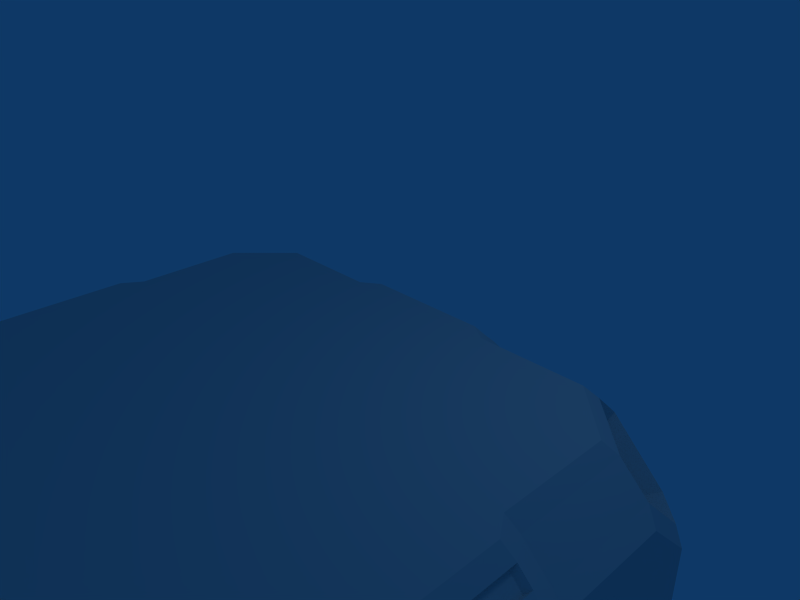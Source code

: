 # Source: biocrate.blend  (saved by Blender 2.49.0; exported with 4.5.12 LTS)
import bpy
from mathutils import Matrix  # noqa: F401  (used for matrix-valued properties, if any)

bpy.ops.wm.read_factory_settings(use_empty=True)
scene = bpy.context.scene
scene.name = 'Scene'

# ---- collections
col_collection_1 = bpy.data.collections.new('Collection 1'); scene.collection.children.link(col_collection_1)

# ---- world
world_world = bpy.data.worlds.new('World'); scene.world = world_world
world_world.color = (0.05656, 0.2208, 0.4)
world_world.use_sun_shadow = False
world_world.sun_shadow_jitter_overblur = 0.0
world_world.cycles.sampling_method = 'MANUAL'
world_world.cycles.sample_map_resolution = 256

# ---- cameras
cam_camera = bpy.data.cameras.new('Camera')
cam_camera.passepartout_alpha = 0.2
cam_camera.clip_end = 100.0
cam_camera.lens = 35.0
cam_camera.ortho_scale = 7.314
cam_camera.show_passepartout = False
cam_camera.show_safe_areas = True
cam_camera.dof.focus_distance = 0.0
cam_camera.dof.aperture_fstop = 128.0

# ---- lights
light_spot = bpy.data.lights.new('Spot', 'POINT')
light_spot.transmission_factor = 0.0
light_spot.cutoff_distance = 30.0
light_spot.energy = 100.0
light_spot.shadow_buffer_clip_start = 1.001
light_spot.shadow_soft_size = 1.0
light_spot.shadow_maximum_resolution = 0.006
light_spot.use_absolute_resolution = True
light_spot.cycles.use_multiple_importance_sampling = False

# ---- meshes
me_plane = bpy.data.meshes.new('Plane')
me_plane.from_pydata([(0.9606, 0.9738, 0.0), (1.261, 0.7738, 0.0), (2.961, 0.7738, 0.0), (3.761, -0.02625, 0.0), (3.761, -1.726, 0.0), (3.971, -2.034, 0.0), (3.971, -4.01, 0.0), (3.761, -4.326, 0.0), (3.761, -6.026, 0.0), (2.961, -6.819, 0.0), (1.261, -6.819, 0.0), (0.9606, -7.019, 0.0), (-1.039, -7.019, 0.0), (-1.339, -6.819, 0.0), (-3.039, -6.819, 0.0), (-3.839, -6.026, 0.0), (-3.839, -4.326, 0.0), (-4.049, -4.01, 0.0), (-4.049, -2.034, 0.0), (-3.839, -1.726, 0.0), (-3.839, -0.02625, 0.0), (-3.039, 0.7738, 0.0), (-1.339, 0.7738, 0.0), (-1.039, 0.9738, 0.0), (-1.087, -7.209, -0.2018), (1.008, -7.209, -0.2018), (1.322, -7.0, -0.2018), (3.104, -7.0, -0.2018), (3.941, -6.169, -0.2018), (4.366, 0.1162, -8.579), (4.366, -7.0, -1.456), (4.366, -6.169, -0.618), (4.568, 0.9738, -3.598), (4.568, 0.7738, -3.299), (4.568, 0.7738, -1.599), (4.568, -0.02625, -0.7986), (4.568, -2.034, -0.5885), (4.568, -4.01, -0.5885), (4.568, -6.026, -0.7986), (4.568, -6.819, -1.598), (4.568, -6.819, -3.299), (4.568, -7.019, -3.598), (4.568, -7.019, -5.598), (4.568, -6.819, -5.898), (4.568, -6.819, -7.599), (4.568, -6.026, -8.398), (4.568, -4.01, -8.608), (4.568, -2.034, -8.608), (4.568, -0.02625, -8.398), (4.568, 0.7738, -7.598), (4.568, 0.7738, -5.898), (4.568, 0.9738, -5.598), (-4.643, 0.9738, -5.598), (-4.643, 0.7738, -5.898), (-4.643, 0.7738, -7.598), (-4.643, -0.02625, -8.398), (-4.643, -2.034, -8.608), (-4.643, -4.01, -8.608), (-4.643, -6.026, -8.398), (-4.643, -6.819, -7.599), (-4.643, -6.819, -5.898), (-4.643, -7.019, -5.598), (-4.643, -7.019, -3.598), (-4.643, -6.819, -3.299), (-4.643, -6.819, -1.598), (-4.643, -6.026, -0.7986), (-4.643, -4.01, -0.5885), (-4.643, -2.034, -0.5885), (-4.643, -0.02625, -0.7986), (-4.643, 0.7738, -1.599), (-4.643, 0.7738, -3.299), (-4.643, 0.9738, -3.598), (-4.441, 0.1162, -8.579), (3.941, 0.1162, -8.995), (3.941, -6.169, -8.995), (3.104, -7.0, -8.995), (-4.02, -6.169, -8.995), (-1.039, 0.9738, -9.197), (-1.339, 0.7738, -9.197), (-3.039, 0.7738, -9.197), (-3.839, -0.02625, -9.197), (-3.839, -1.726, -9.197), (-4.049, -2.034, -9.197), (-4.049, -4.01, -9.197), (-3.839, -4.326, -9.197), (-3.839, -6.026, -9.197), (-3.039, -6.819, -9.197), (-1.339, -6.819, -9.197), (-1.039, -7.019, -9.197), (0.9606, -7.019, -9.197), (1.261, -6.819, -9.197), (2.961, -6.819, -9.197), (3.761, -6.026, -9.197), (3.761, -4.326, -9.197), (3.971, -4.01, -9.197), (3.971, -2.034, -9.197), (3.761, -1.726, -9.197), (3.761, -0.02625, -9.197), (2.961, 0.7738, -9.197), (1.261, 0.7738, -9.197), (0.9606, 0.9738, -9.197), (-4.015, -7.427, -7.741), (3.938, -7.427, -1.456), (3.108, -7.427, -0.618), (1.327, -7.427, -0.618), (0.9958, -7.427, -0.3979), (-1.074, -7.427, -0.3979), (-4.035, -7.629, -3.598), (-3.835, -7.629, -3.299), (-3.835, -7.629, -1.599), (-3.035, -7.629, -0.7986), (-1.335, -7.629, -0.7986), (-1.027, -7.629, -0.5885), (0.9489, -7.629, -0.5885), (1.265, -7.629, -0.7986), (2.965, -7.629, -0.7986), (3.758, -7.629, -1.598), (3.758, -7.629, -3.299), (3.958, -7.629, -3.598), (3.958, -7.629, -5.598), (3.758, -7.629, -5.898), (3.758, -7.629, -7.599), (2.965, -7.629, -8.398), (1.265, -7.629, -8.398), (0.9489, -7.629, -8.608), (-1.027, -7.629, -8.608), (-1.335, -7.629, -8.398), (-3.035, -7.629, -8.398), (-3.835, -7.629, -7.598), (-3.835, -7.629, -5.898), (-4.035, -7.629, -5.598), (-4.035, 1.582, -5.598), (-3.835, 1.582, -5.898), (-3.835, 1.582, -7.598), (-3.035, 1.582, -8.398), (-1.027, 1.582, -8.608), (0.9489, 1.582, -8.608), (2.965, 1.582, -8.398), (3.758, 1.582, -7.599), (3.758, 1.582, -5.898), (3.958, 1.582, -5.598), (3.958, 1.582, -3.598), (3.758, 1.582, -3.299), (3.758, 1.582, -1.598), (2.965, 1.582, -0.7986), (0.9489, 1.582, -0.5885), (-1.027, 1.582, -0.5885), (-3.035, 1.582, -0.7986), (-3.835, 1.582, -1.599), (-3.835, 1.582, -3.299), (-4.035, 1.582, -3.598), (3.07, -7.225, -0.7664), (3.792, -7.225, -1.495), (4.164, -6.131, -0.7664), (4.164, -6.853, -1.495), (3.795, -6.131, -0.4046), (3.067, -6.853, -0.4046), (-3.141, -6.853, -0.4046), (-3.87, -6.131, -0.4046), (-4.239, -6.853, -1.495), (-4.239, -6.131, -0.7664), (-3.867, -7.225, -1.495), (-3.145, -7.225, -0.7664), (-1.399, -7.427, -0.618), (-3.18, -7.427, -0.618), (-4.014, -7.427, -1.456), (-4.441, -6.169, -0.618), (-4.441, -7.0, -1.456), (-4.018, -6.169, -0.2018), (-3.18, -7.0, -0.2018), (-1.399, -7.0, -0.2018), (-3.181, 0.9511, -0.2018), (-4.019, 0.1168, -0.2018), (-4.441, 0.9511, -1.456), (-4.441, 0.1168, -0.618), (-4.015, 1.378, -1.456), (-3.179, 1.378, -0.618), (-3.145, 1.174, -0.7664), (-3.867, 1.174, -1.495), (-4.239, 0.07968, -0.7664), (-4.239, 0.8017, -1.495), (-3.87, 0.07968, -0.4046), (-3.141, 0.8017, -0.4046), (3.067, 0.8017, -0.4046), (3.795, 0.07968, -0.4046), (4.164, 0.8017, -1.495), (4.164, 0.07968, -0.7664), (3.792, 1.174, -1.495), (3.07, 1.174, -0.7664), (3.108, 1.378, -0.618), (3.938, 1.378, -1.456), (4.366, 0.1168, -0.618), (4.366, 0.9511, -1.456), (3.941, 0.1168, -0.2018), (3.103, 0.9511, -0.2018), (3.103, 0.9527, -8.995), (4.366, 0.9527, -7.741), (3.938, 1.379, -7.741), (3.108, 1.379, -8.579), (3.07, 1.174, -8.43), (3.792, 1.174, -7.702), (4.164, 0.07968, -8.43), (4.164, 0.8017, -7.702), (3.795, 0.07968, -8.792), (3.067, 0.8017, -8.792), (-3.141, 0.8017, -8.792), (-3.87, 0.07968, -8.792), (-4.239, 0.8017, -7.702), (-4.239, 0.07968, -8.43), (-3.867, 1.174, -7.702), (-3.145, 1.174, -8.43), (-3.178, 1.379, -8.579), (-4.015, 1.379, -7.741), (-4.441, 0.9527, -7.741), (-4.019, 0.1165, -8.995), (-3.181, 0.9527, -8.995), (-3.181, -7.0, -8.995), (-4.018, -6.169, -8.995), (-4.441, -7.0, -7.741), (-4.441, -6.169, -8.579), (-3.179, -7.427, -8.579), (-3.145, -7.225, -8.43), (-3.867, -7.225, -7.702), (-4.239, -6.131, -8.43), (-4.239, -6.853, -7.702), (-3.87, -6.131, -8.792), (-3.141, -6.853, -8.792), (3.067, -6.853, -8.792), (3.795, -6.131, -8.792), (4.164, -6.853, -7.702), (4.164, -6.131, -8.43), (3.792, -7.225, -7.702), (3.07, -7.225, -8.43), (3.108, -7.427, -8.579), (3.938, -7.427, -7.741), (4.366, -6.169, -8.579), (4.366, -7.0, -7.741), (-0.9965, -7.371, -0.4444), (0.9181, -7.371, -0.4444), (0.9295, -7.169, -0.2629), (-1.008, -7.169, -0.2629), (4.111, -3.997, -0.2629), (4.111, -2.06, -0.2629), (4.313, -2.071, -0.4444), (4.313, -3.986, -0.4444), (3.941, -4.388, -0.2018), (4.368, -4.388, -0.618), (4.368, -4.06, -0.3979), (4.368, -1.99, -0.3979), (4.368, -1.663, -0.618), (3.941, -1.665, -0.2018), (4.156, -1.984, -0.2018), (4.156, -4.066, -0.2018), (-1.008, 1.125, -0.2629), (0.9295, 1.125, -0.2629), (0.9181, 1.327, -0.4444), (-0.9965, 1.327, -0.4444), (-1.399, 0.9536, -0.2018), (-1.399, 1.381, -0.618), (-1.074, 1.382, -0.3979), (0.9958, 1.382, -0.3979), (1.327, 1.381, -0.618), (1.322, 0.9536, -0.2018), (1.008, 1.165, -0.2018), (-1.087, 1.165, -0.2018), (-4.238, -4.062, -0.2018), (-4.238, -1.985, -0.2018), (-4.02, -1.665, -0.2018), (-4.445, -1.663, -0.618), (-4.445, -1.988, -0.3979), (-4.445, -4.058, -0.3979), (-4.445, -4.388, -0.618), (-4.02, -4.388, -0.2018), (-4.393, -3.986, -0.4444), (-4.393, -2.071, -0.4444), (-4.191, -2.06, -0.2629), (-4.191, -3.997, -0.2629), (-1.008, -7.169, -8.936), (0.9295, -7.169, -8.936), (0.9181, -7.371, -8.754), (-0.9965, -7.371, -8.754), (-1.399, -7.0, -8.996), (-1.399, -7.427, -8.58), (-1.074, -7.427, -8.8), (0.9958, -7.427, -8.8), (1.327, -7.427, -8.58), (1.322, -7.0, -8.996), (1.008, -7.209, -8.996), (-1.087, -7.209, -8.996), (-1.087, 1.164, -8.996), (1.008, 1.164, -8.996), (1.322, 0.9536, -8.996), (1.327, 1.381, -8.579), (0.9958, 1.381, -8.799), (-1.074, 1.381, -8.799), (-1.398, 1.381, -8.579), (-1.4, 0.9536, -8.996), (-0.9965, 1.326, -8.754), (0.9181, 1.326, -8.754), (0.9295, 1.124, -8.936), (-1.008, 1.124, -8.936), (-4.182, -4.004, -8.936), (-4.182, -2.066, -8.936), (-4.384, -2.078, -8.754), (-4.384, -3.992, -8.754), (-4.015, -4.392, -8.995), (-4.44, -4.391, -8.579), (-4.44, -4.063, -8.799), (-4.44, -1.993, -8.799), (-4.44, -1.667, -8.579), (-4.015, -1.669, -8.995), (-4.231, -1.987, -8.995), (-4.231, -4.07, -8.995), (4.164, -4.063, -8.995), (4.164, -1.987, -8.995), (3.946, -1.667, -8.995), (4.371, -1.666, -8.579), (4.371, -1.99, -8.799), (4.371, -4.06, -8.799), (4.371, -4.39, -8.579), (3.946, -4.39, -8.995), (4.32, -3.992, -8.754), (4.32, -2.078, -8.754), (4.118, -2.066, -8.936), (4.118, -4.004, -8.936), (4.153, -7.423, -5.641), (4.153, -7.423, -3.553), (3.941, -7.423, -3.236), (4.368, -7.001, -3.235), (4.368, -7.216, -3.556), (4.368, -7.216, -5.638), (4.368, -7.001, -5.959), (3.941, -7.423, -5.959), (4.315, -7.176, -5.556), (4.315, -7.176, -3.642), (4.113, -7.358, -3.63), (4.113, -7.358, -5.568), (-4.186, -7.358, -5.568), (-4.186, -7.358, -3.63), (-4.388, -7.176, -3.642), (-4.388, -7.176, -5.556), (-4.014, -7.425, -5.96), (-4.441, -7.0, -5.96), (-4.441, -7.212, -5.642), (-4.441, -7.212, -3.553), (-4.441, -7.0, -3.236), (-4.014, -7.425, -3.237), (-4.225, -7.425, -3.552), (-4.225, -7.425, -5.644), (-4.225, 1.377, -5.645), (-4.225, 1.377, -3.551), (-4.014, 1.376, -3.237), (-4.441, 0.9503, -3.236), (-4.441, 1.163, -3.552), (-4.441, 1.163, -5.644), (-4.441, 0.9511, -5.96), (-4.015, 1.377, -5.96), (-4.388, 1.126, -5.556), (-4.388, 1.126, -3.642), (-4.186, 1.307, -3.63), (-4.186, 1.307, -5.568), (4.11, 1.307, -5.568), (4.11, 1.307, -3.63), (4.312, 1.126, -3.642), (4.312, 1.126, -5.556), (3.939, 1.378, -5.96), (4.366, 0.9519, -5.96), (4.366, 1.163, -5.645), (4.366, 1.163, -3.551), (4.366, 0.9507, -3.237), (3.938, 1.377, -3.237), (4.149, 1.379, -3.551), (4.149, 1.379, -5.645), (-1.163, -8.106, -7.896), (1.094, -8.106, -7.896), (1.094, -8.106, -1.3), (-1.163, -8.106, -1.3), (-1.163, 2.058, -1.3), (1.094, 2.058, -1.3), (1.094, 2.058, -7.896), (-1.163, 2.058, -7.896), (-1.335, 1.581, -8.398), (1.265, 1.581, -8.398), (1.265, 1.581, -0.7986), (-1.335, 1.581, -0.7986), (-4.641, -4.325, -0.7986), (-4.641, -1.725, -0.7986), (-4.641, -1.725, -8.398), (-4.641, -4.325, -8.398), (-5.117, -4.152, -7.896), (-5.117, -1.896, -7.896), (-5.117, -1.896, -1.3), (-5.117, -4.152, -1.3), (5.047, -4.152, -1.3), (5.047, -1.896, -1.3), (5.047, -1.896, -7.896), (5.047, -4.152, -7.896), (4.569, -4.325, -8.398), (4.569, -1.725, -8.398), (4.569, -1.725, -0.7986), (4.569, -4.325, -0.7986)], [], [(0, 23, 22, 1), (19, 22, 21, 20), (1, 4, 3, 2), (16, 19, 18, 17), (4, 7, 6, 5), (7, 10, 9, 8), (10, 13, 12, 11), (13, 16, 15, 14), (7, 16, 13, 10), (4, 19, 16, 7), (1, 22, 19, 4), (7, 245, 252, 6), (6, 252, 251, 5), (19, 267, 266, 18), (18, 266, 265, 17), (0, 263, 264, 23), (12, 24, 25, 11), (23, 264, 257, 22), (22, 257, 171, 21), (21, 171, 172, 20), (20, 172, 267, 19), (17, 265, 272, 16), (16, 272, 168, 15), (15, 168, 169, 14), (14, 169, 170, 13), (13, 170, 24, 12), (11, 25, 26, 10), (10, 26, 27, 9), (9, 27, 28, 8), (8, 28, 245, 7), (5, 251, 250, 4), (4, 250, 193, 3), (3, 193, 194, 2), (2, 194, 262, 1), (263, 0, 1, 262), (50, 366, 367, 51), (49, 196, 366, 50), (48, 29, 196, 49), (398, 316, 29, 48), (47, 317, 316, 398), (45, 235, 319, 397), (44, 236, 235, 45), (43, 331, 236, 44), (42, 330, 331, 43), (40, 328, 329, 41), (39, 30, 328, 40), (38, 31, 30, 39), (400, 246, 31, 38), (37, 247, 246, 400), (35, 191, 249, 399), (34, 192, 191, 35), (33, 369, 192, 34), (32, 368, 369, 33), (41, 329, 330, 42), (51, 367, 368, 32), (36, 248, 247, 37), (399, 249, 248, 36), (46, 318, 317, 47), (397, 319, 318, 46), (50, 33, 399, 398), (397, 400, 40, 43), (40, 400, 38, 39), (43, 40, 41, 42), (397, 43, 44, 45), (398, 397, 46, 47), (400, 399, 36, 37), (50, 398, 48, 49), (399, 33, 34, 35), (51, 32, 33, 50), (52, 53, 70, 71), (386, 68, 69, 70), (53, 54, 55, 387), (385, 66, 67, 386), (387, 56, 57, 388), (388, 58, 59, 60), (60, 61, 62, 63), (63, 64, 65, 385), (388, 60, 63, 385), (53, 387, 386, 70), (388, 57, 307, 306), (57, 56, 308, 307), (386, 67, 269, 268), (67, 66, 270, 269), (52, 71, 353, 354), (62, 61, 343, 344), (71, 70, 352, 353), (70, 69, 173, 352), (69, 68, 174, 173), (68, 386, 268, 174), (66, 385, 271, 270), (385, 65, 166, 271), (65, 64, 167, 166), (64, 63, 345, 167), (63, 62, 344, 345), (61, 60, 342, 343), (60, 59, 218, 342), (59, 58, 219, 218), (58, 388, 306, 219), (56, 387, 309, 308), (387, 55, 72, 309), (55, 54, 213, 72), (54, 53, 355, 213), (53, 52, 354, 355), (99, 100, 290, 291), (98, 99, 291, 195), (97, 98, 195, 73), (96, 97, 73, 315), (95, 96, 315, 314), (92, 93, 320, 74), (91, 92, 74, 75), (90, 91, 75, 286), (89, 90, 286, 287), (87, 88, 288, 281), (86, 87, 281, 216), (85, 86, 216, 76), (84, 85, 76, 305), (83, 84, 305, 312), (80, 81, 310, 214), (79, 80, 214, 215), (78, 79, 215, 296), (77, 78, 296, 289), (88, 89, 287, 288), (100, 77, 289, 290), (82, 83, 312, 311), (81, 82, 311, 310), (94, 95, 314, 313), (93, 94, 313, 320), (99, 96, 81, 78), (96, 93, 84, 81), (93, 90, 87, 84), (87, 86, 85, 84), (90, 89, 88, 87), (93, 92, 91, 90), (96, 95, 94, 93), (84, 83, 82, 81), (99, 98, 97, 96), (81, 80, 79, 78), (100, 99, 78, 77), (129, 130, 348, 341), (128, 129, 341, 101), (127, 128, 101, 220), (126, 127, 220, 282), (125, 126, 282, 283), (122, 123, 285, 233), (121, 122, 233, 234), (120, 121, 234, 332), (119, 120, 332, 325), (117, 118, 326, 327), (116, 117, 327, 102), (115, 116, 102, 103), (114, 115, 103, 104), (113, 114, 104, 105), (110, 111, 163, 164), (109, 110, 164, 165), (108, 109, 165, 346), (107, 108, 346, 347), (118, 119, 325, 326), (130, 107, 347, 348), (112, 113, 105, 106), (111, 112, 106, 163), (124, 125, 283, 284), (123, 124, 284, 285), (129, 126, 111, 108), (123, 120, 117, 114), (117, 116, 115, 114), (120, 119, 118, 117), (123, 122, 121, 120), (126, 125, 124, 123), (114, 113, 112, 111), (129, 128, 127, 126), (111, 110, 109, 108), (130, 129, 108, 107), (131, 150, 149, 132), (384, 149, 148, 147), (132, 381, 134, 133), (383, 384, 146, 145), (381, 382, 136, 135), (382, 139, 138, 137), (139, 142, 141, 140), (142, 383, 144, 143), (382, 383, 142, 139), (132, 149, 384, 381), (382, 292, 293, 136), (136, 293, 294, 135), (384, 258, 259, 146), (146, 259, 260, 145), (131, 349, 350, 150), (141, 371, 372, 140), (150, 350, 351, 149), (149, 351, 175, 148), (148, 175, 176, 147), (147, 176, 258, 384), (145, 260, 261, 383), (383, 261, 189, 144), (144, 189, 190, 143), (143, 190, 370, 142), (142, 370, 371, 141), (140, 372, 365, 139), (139, 365, 197, 138), (138, 197, 198, 137), (137, 198, 292, 382), (135, 294, 295, 381), (381, 295, 211, 134), (134, 211, 212, 133), (133, 212, 356, 132), (132, 356, 349, 131), (26, 104, 103, 27), (328, 30, 102, 327), (28, 31, 246, 245), (28, 155, 153, 31), (30, 154, 152, 102), (103, 151, 156, 27), (102, 152, 151, 103), (31, 153, 154, 30), (27, 156, 155, 28), (156, 151, 153, 155), (153, 151, 152, 154), (160, 159, 161, 162), (157, 158, 160, 162), (169, 168, 158, 157), (166, 167, 159, 160), (165, 164, 162, 161), (164, 169, 157, 162), (167, 165, 161, 159), (168, 166, 160, 158), (168, 272, 271, 166), (345, 346, 165, 167), (170, 169, 164, 163), (257, 258, 176, 171), (352, 173, 175, 351), (172, 174, 268, 267), (172, 181, 179, 174), (173, 180, 178, 175), (176, 177, 182, 171), (175, 178, 177, 176), (174, 179, 180, 173), (171, 182, 181, 172), (182, 177, 179, 181), (179, 177, 178, 180), (186, 185, 187, 188), (183, 184, 186, 188), (194, 193, 184, 183), (191, 192, 185, 186), (190, 189, 188, 187), (189, 194, 183, 188), (192, 190, 187, 185), (193, 191, 186, 184), (193, 250, 249, 191), (369, 370, 190, 192), (262, 194, 189, 261), (291, 292, 198, 195), (366, 196, 197, 365), (73, 29, 316, 315), (73, 203, 201, 29), (196, 202, 200, 197), (198, 199, 204, 195), (197, 200, 199, 198), (29, 201, 202, 196), (195, 204, 203, 73), (204, 199, 201, 203), (201, 199, 200, 202), (208, 207, 209, 210), (205, 206, 208, 210), (215, 214, 206, 205), (72, 213, 207, 208), (212, 211, 210, 209), (211, 215, 205, 210), (213, 212, 209, 207), (214, 72, 208, 206), (214, 310, 309, 72), (355, 356, 212, 213), (296, 215, 211, 295), (281, 282, 220, 216), (342, 218, 101, 341), (217, 219, 306, 305), (217, 225, 223, 219), (218, 224, 222, 101), (220, 221, 226, 216), (101, 222, 221, 220), (219, 223, 224, 218), (216, 226, 225, 217), (226, 221, 223, 225), (223, 221, 222, 224), (230, 229, 231, 232), (227, 228, 230, 232), (75, 74, 228, 227), (235, 236, 229, 230), (234, 233, 232, 231), (233, 75, 227, 232), (236, 234, 231, 229), (74, 235, 230, 228), (74, 320, 319, 235), (331, 332, 234, 236), (286, 75, 233, 285), (24, 170, 163, 106), (25, 105, 104, 26), (25, 239, 238, 105), (106, 237, 240, 24), (105, 238, 237, 106), (24, 240, 239, 25), (240, 237, 238, 239), (241, 244, 243, 242), (252, 241, 242, 251), (248, 243, 244, 247), (247, 244, 241, 252), (251, 242, 243, 248), (251, 248, 249, 250), (252, 245, 246, 247), (253, 254, 255, 256), (264, 263, 254, 253), (260, 259, 256, 255), (259, 264, 253, 256), (263, 260, 255, 254), (263, 262, 261, 260), (264, 259, 258, 257), (265, 270, 271, 272), (266, 267, 268, 269), (266, 269, 274, 275), (270, 265, 276, 273), (269, 270, 273, 274), (265, 266, 275, 276), (276, 275, 274, 273), (277, 278, 279, 280), (288, 287, 278, 277), (284, 283, 280, 279), (283, 288, 277, 280), (287, 284, 279, 278), (287, 286, 285, 284), (288, 283, 282, 281), (289, 296, 295, 294), (290, 293, 292, 291), (290, 299, 298, 293), (294, 297, 300, 289), (293, 298, 297, 294), (289, 300, 299, 290), (300, 297, 298, 299), (301, 304, 303, 302), (312, 301, 302, 311), (308, 303, 304, 307), (307, 304, 301, 312), (311, 302, 303, 308), (311, 308, 309, 310), (312, 305, 306, 307), (313, 318, 319, 320), (314, 315, 316, 317), (314, 317, 322, 323), (318, 313, 324, 321), (317, 318, 321, 322), (313, 314, 323, 324), (324, 323, 322, 321), (325, 332, 331, 330), (326, 329, 328, 327), (326, 335, 334, 329), (330, 333, 336, 325), (329, 334, 333, 330), (325, 336, 335, 326), (336, 333, 334, 335), (337, 338, 339, 340), (348, 347, 338, 337), (344, 343, 340, 339), (343, 348, 337, 340), (347, 344, 339, 338), (347, 346, 345, 344), (348, 343, 342, 341), (349, 356, 355, 354), (350, 353, 352, 351), (350, 359, 358, 353), (354, 357, 360, 349), (353, 358, 357, 354), (349, 360, 359, 350), (360, 357, 358, 359), (361, 362, 363, 364), (372, 371, 362, 361), (368, 367, 364, 363), (367, 372, 361, 364), (371, 368, 363, 362), (371, 370, 369, 368), (372, 367, 366, 365), (114, 111, 376, 375), (126, 123, 374, 373), (123, 114, 375, 374), (111, 126, 373, 376), (373, 374, 375, 376), (380, 377, 378, 379), (384, 377, 380, 381), (382, 379, 378, 383), (381, 380, 379, 382), (383, 378, 377, 384), (386, 391, 392, 385), (388, 389, 390, 387), (387, 390, 391, 386), (385, 392, 389, 388), (389, 392, 391, 390), (396, 395, 394, 393), (400, 397, 396, 393), (398, 399, 394, 395), (397, 398, 395, 396), (399, 400, 393, 394)])
_uv = me_plane.uv_layers.new(name='UVTex')
_uv.uv.foreach_set('vector', [0.4389, 0.9769, 0.2725, 0.9769, 0.2475, 0.9602, 0.4638, 0.9602, 0.0395, 0.7522, 0.2475, 0.9602, 0.1061, 0.9602, 0.0395, 0.8937, 0.4638, 0.9602, 0.6719, 0.7522, 0.6719, 0.8937, 0.6053, 0.9602, 0.0395, 0.5359, 0.0395, 0.7522, 0.02201, 0.7266, 0.02201, 0.5622, 0.6719, 0.7522, 0.6719, 0.5359, 0.6893, 0.5622, 0.6893, 0.7266, 0.6719, 0.5359, 0.4638, 0.3284, 0.6053, 0.3284, 0.6719, 0.3944, 0.4638, 0.3284, 0.2475, 0.3284, 0.2725, 0.3118, 0.4389, 0.3118, 0.2475, 0.3284, 0.0395, 0.5359, 0.0395, 0.3944, 0.106, 0.3284, 0.6719, 0.5359, 0.0395, 0.5359, 0.2475, 0.3284, 0.4638, 0.3284, 0.6719, 0.7522, 0.0395, 0.7522, 0.0395, 0.5359, 0.6719, 0.5359, 0.4638, 0.9602, 0.2475, 0.9602, 0.0395, 0.7522, 0.6719, 0.7522, 0.6719, 0.5359, 0.6869, 0.5307, 0.7052, 0.5583, 0.6893, 0.5622, 0.6893, 0.5622, 0.7052, 0.5583, 0.7052, 0.7305, 0.6893, 0.7266, 0.0395, 0.7522, 0.02447, 0.7573, 0.006156, 0.7305, 0.02201, 0.7266, 0.02201, 0.7266, 0.006156, 0.7305, 0.006156, 0.5583, 0.02201, 0.5622, 0.4389, 0.9769, 0.4428, 0.9927, 0.2685, 0.9927, 0.2725, 0.9769, 0.2725, 0.3118, 0.2685, 0.296, 0.4428, 0.296, 0.4389, 0.3118, 0.2725, 0.9769, 0.2685, 0.9927, 0.2424, 0.9753, 0.2475, 0.9602, 0.2475, 0.9602, 0.2424, 0.9753, 0.0942, 0.9753, 0.1061, 0.9602, 0.1061, 0.9602, 0.0942, 0.9753, 0.02447, 0.9055, 0.0395, 0.8937, 0.0395, 0.8937, 0.02447, 0.9055, 0.02447, 0.7573, 0.0395, 0.7522, 0.02201, 0.5622, 0.006156, 0.5583, 0.02447, 0.5307, 0.0395, 0.5359, 0.0395, 0.5359, 0.02447, 0.5307, 0.02447, 0.3825, 0.0395, 0.3944, 0.0395, 0.3944, 0.02447, 0.3825, 0.09417, 0.3134, 0.106, 0.3284, 0.106, 0.3284, 0.09417, 0.3134, 0.2424, 0.3134, 0.2475, 0.3284, 0.2475, 0.3284, 0.2424, 0.3134, 0.2685, 0.296, 0.2725, 0.3118, 0.4389, 0.3118, 0.4428, 0.296, 0.469, 0.3134, 0.4638, 0.3284, 0.4638, 0.3284, 0.469, 0.3134, 0.6172, 0.3134, 0.6053, 0.3284, 0.6053, 0.3284, 0.6172, 0.3134, 0.6869, 0.3825, 0.6719, 0.3944, 0.6719, 0.3944, 0.6869, 0.3825, 0.6869, 0.5307, 0.6719, 0.5359, 0.6893, 0.7266, 0.7052, 0.7305, 0.6869, 0.7573, 0.6719, 0.7522, 0.6719, 0.7522, 0.6869, 0.7573, 0.6869, 0.9055, 0.6719, 0.8937, 0.6719, 0.8937, 0.6869, 0.9055, 0.6172, 0.9753, 0.6053, 0.9602, 0.6053, 0.9602, 0.6172, 0.9753, 0.469, 0.9753, 0.4638, 0.9602, 0.4428, 0.9927, 0.4389, 0.9769, 0.4638, 0.9602, 0.469, 0.9753, 0.4638, 0.9602, 0.469, 0.9753, 0.4428, 0.9927, 0.4389, 0.9769, 0.6053, 0.9602, 0.6172, 0.9753, 0.469, 0.9753, 0.4638, 0.9602, 0.6719, 0.8937, 0.6869, 0.9055, 0.6172, 0.9753, 0.6053, 0.9602, 0.6719, 0.7522, 0.6869, 0.7573, 0.6869, 0.9055, 0.6719, 0.8937, 0.6893, 0.7266, 0.7052, 0.7305, 0.6869, 0.7573, 0.6719, 0.7522, 0.6719, 0.3944, 0.6869, 0.3825, 0.6869, 0.5307, 0.6719, 0.5359, 0.6053, 0.3284, 0.6172, 0.3134, 0.6869, 0.3825, 0.6719, 0.3944, 0.4638, 0.3284, 0.469, 0.3134, 0.6172, 0.3134, 0.6053, 0.3284, 0.4389, 0.3118, 0.4428, 0.296, 0.469, 0.3134, 0.4638, 0.3284, 0.2475, 0.3284, 0.2424, 0.3134, 0.2685, 0.296, 0.2725, 0.3118, 0.106, 0.3284, 0.09417, 0.3134, 0.2424, 0.3134, 0.2475, 0.3284, 0.0395, 0.3944, 0.02447, 0.3825, 0.09417, 0.3134, 0.106, 0.3284, 0.0395, 0.5359, 0.02447, 0.5307, 0.02447, 0.3825, 0.0395, 0.3944, 0.02201, 0.5622, 0.006156, 0.5583, 0.02447, 0.5307, 0.0395, 0.5359, 0.0395, 0.8937, 0.02447, 0.9055, 0.02447, 0.7573, 0.0395, 0.7522, 0.1061, 0.9602, 0.0942, 0.9753, 0.02447, 0.9055, 0.0395, 0.8937, 0.2475, 0.9602, 0.2424, 0.9753, 0.0942, 0.9753, 0.1061, 0.9602, 0.2725, 0.9769, 0.2685, 0.9927, 0.2424, 0.9753, 0.2475, 0.9602, 0.2725, 0.3118, 0.2685, 0.296, 0.4428, 0.296, 0.4389, 0.3118, 0.4389, 0.9769, 0.4428, 0.9927, 0.2685, 0.9927, 0.2725, 0.9769, 0.02201, 0.7266, 0.006156, 0.7305, 0.006156, 0.5583, 0.02201, 0.5622, 0.0395, 0.7522, 0.02447, 0.7573, 0.006156, 0.7305, 0.02201, 0.7266, 0.6893, 0.5622, 0.7052, 0.5583, 0.7052, 0.7305, 0.6893, 0.7266, 0.6719, 0.5359, 0.6869, 0.5307, 0.7052, 0.5583, 0.6893, 0.5622, 0.4638, 0.9602, 0.2475, 0.9602, 0.0395, 0.7522, 0.6719, 0.7522, 0.6719, 0.5359, 0.0395, 0.5359, 0.2475, 0.3284, 0.4638, 0.3284, 0.2475, 0.3284, 0.0395, 0.5359, 0.0395, 0.3944, 0.106, 0.3284, 0.4638, 0.3284, 0.2475, 0.3284, 0.2725, 0.3118, 0.4389, 0.3118, 0.6719, 0.5359, 0.4638, 0.3284, 0.6053, 0.3284, 0.6719, 0.3944, 0.6719, 0.7522, 0.6719, 0.5359, 0.6893, 0.5622, 0.6893, 0.7266, 0.0395, 0.5359, 0.0395, 0.7522, 0.02201, 0.7266, 0.02201, 0.5622, 0.4638, 0.9602, 0.6719, 0.7522, 0.6719, 0.8937, 0.6053, 0.9602, 0.0395, 0.7522, 0.2475, 0.9602, 0.1061, 0.9602, 0.0395, 0.8937, 0.4389, 0.9769, 0.2725, 0.9769, 0.2475, 0.9602, 0.4638, 0.9602, 0.4389, 0.9769, 0.4638, 0.9602, 0.2475, 0.9602, 0.2725, 0.9769, 0.0395, 0.7522, 0.0395, 0.8937, 0.1061, 0.9602, 0.2475, 0.9602, 0.4638, 0.9602, 0.6053, 0.9602, 0.6719, 0.8937, 0.6719, 0.7522, 0.0395, 0.5359, 0.02201, 0.5622, 0.02201, 0.7266, 0.0395, 0.7522, 0.6719, 0.7522, 0.6893, 0.7266, 0.6893, 0.5622, 0.6719, 0.5359, 0.6719, 0.5359, 0.6719, 0.3944, 0.6053, 0.3284, 0.4638, 0.3284, 0.4638, 0.3284, 0.4389, 0.3118, 0.2725, 0.3118, 0.2475, 0.3284, 0.2475, 0.3284, 0.106, 0.3284, 0.0395, 0.3944, 0.0395, 0.5359, 0.6719, 0.5359, 0.4638, 0.3284, 0.2475, 0.3284, 0.0395, 0.5359, 0.4638, 0.9602, 0.6719, 0.7522, 0.0395, 0.7522, 0.2475, 0.9602, 0.6719, 0.5359, 0.6893, 0.5622, 0.7052, 0.5583, 0.6869, 0.5307, 0.6893, 0.5622, 0.6893, 0.7266, 0.7052, 0.7305, 0.7052, 0.5583, 0.0395, 0.7522, 0.02201, 0.7266, 0.006156, 0.7305, 0.02447, 0.7573, 0.02201, 0.7266, 0.02201, 0.5622, 0.006156, 0.5583, 0.006156, 0.7305, 0.4389, 0.9769, 0.2725, 0.9769, 0.2685, 0.9927, 0.4428, 0.9927, 0.2725, 0.3118, 0.4389, 0.3118, 0.4428, 0.296, 0.2685, 0.296, 0.2725, 0.9769, 0.2475, 0.9602, 0.2424, 0.9753, 0.2685, 0.9927, 0.2475, 0.9602, 0.1061, 0.9602, 0.0942, 0.9753, 0.2424, 0.9753, 0.1061, 0.9602, 0.0395, 0.8937, 0.02447, 0.9055, 0.0942, 0.9753, 0.0395, 0.8937, 0.0395, 0.7522, 0.02447, 0.7573, 0.02447, 0.9055, 0.02201, 0.5622, 0.0395, 0.5359, 0.02447, 0.5307, 0.006156, 0.5583, 0.0395, 0.5359, 0.0395, 0.3944, 0.02447, 0.3825, 0.02447, 0.5307, 0.0395, 0.3944, 0.106, 0.3284, 0.09417, 0.3134, 0.02447, 0.3825, 0.106, 0.3284, 0.2475, 0.3284, 0.2424, 0.3134, 0.09417, 0.3134, 0.2475, 0.3284, 0.2725, 0.3118, 0.2685, 0.296, 0.2424, 0.3134, 0.4389, 0.3118, 0.4638, 0.3284, 0.469, 0.3134, 0.4428, 0.296, 0.4638, 0.3284, 0.6053, 0.3284, 0.6172, 0.3134, 0.469, 0.3134, 0.6053, 0.3284, 0.6719, 0.3944, 0.6869, 0.3825, 0.6172, 0.3134, 0.6719, 0.3944, 0.6719, 0.5359, 0.6869, 0.5307, 0.6869, 0.3825, 0.6893, 0.7266, 0.6719, 0.7522, 0.6869, 0.7573, 0.7052, 0.7305, 0.6719, 0.7522, 0.6719, 0.8937, 0.6869, 0.9055, 0.6869, 0.7573, 0.6719, 0.8937, 0.6053, 0.9602, 0.6172, 0.9753, 0.6869, 0.9055, 0.6053, 0.9602, 0.4638, 0.9602, 0.469, 0.9753, 0.6172, 0.9753, 0.4638, 0.9602, 0.4389, 0.9769, 0.4428, 0.9927, 0.469, 0.9753, 0.4638, 0.9602, 0.4389, 0.9769, 0.4428, 0.9927, 0.469, 0.9753, 0.6053, 0.9602, 0.4638, 0.9602, 0.469, 0.9753, 0.6172, 0.9753, 0.6719, 0.8937, 0.6053, 0.9602, 0.6172, 0.9753, 0.6869, 0.9055, 0.6719, 0.7522, 0.6719, 0.8937, 0.6869, 0.9055, 0.6869, 0.7573, 0.6893, 0.7266, 0.6719, 0.7522, 0.6869, 0.7573, 0.7052, 0.7305, 0.6719, 0.3944, 0.6719, 0.5359, 0.6869, 0.5307, 0.6869, 0.3825, 0.6053, 0.3284, 0.6719, 0.3944, 0.6869, 0.3825, 0.6172, 0.3134, 0.4638, 0.3284, 0.6053, 0.3284, 0.6172, 0.3134, 0.469, 0.3134, 0.4389, 0.3118, 0.4638, 0.3284, 0.469, 0.3134, 0.4428, 0.296, 0.2475, 0.3284, 0.2725, 0.3118, 0.2685, 0.296, 0.2424, 0.3134, 0.106, 0.3284, 0.2475, 0.3284, 0.2424, 0.3134, 0.09417, 0.3134, 0.0395, 0.3944, 0.106, 0.3284, 0.09417, 0.3134, 0.02447, 0.3825, 0.0395, 0.5359, 0.0395, 0.3944, 0.02447, 0.3825, 0.02447, 0.5307, 0.02201, 0.5622, 0.0395, 0.5359, 0.02447, 0.5307, 0.006156, 0.5583, 0.0395, 0.8937, 0.0395, 0.7522, 0.02447, 0.7573, 0.02447, 0.9055, 0.1061, 0.9602, 0.0395, 0.8937, 0.02447, 0.9055, 0.0942, 0.9753, 0.2475, 0.9602, 0.1061, 0.9602, 0.0942, 0.9753, 0.2424, 0.9753, 0.2725, 0.9769, 0.2475, 0.9602, 0.2424, 0.9753, 0.2685, 0.9927, 0.2725, 0.3118, 0.4389, 0.3118, 0.4428, 0.296, 0.2685, 0.296, 0.4389, 0.9769, 0.2725, 0.9769, 0.2685, 0.9927, 0.4428, 0.9927, 0.02201, 0.7266, 0.02201, 0.5622, 0.006156, 0.5583, 0.006156, 0.7305, 0.0395, 0.7522, 0.02201, 0.7266, 0.006156, 0.7305, 0.02447, 0.7573, 0.6893, 0.5622, 0.6893, 0.7266, 0.7052, 0.7305, 0.7052, 0.5583, 0.6719, 0.5359, 0.6893, 0.5622, 0.7052, 0.5583, 0.6869, 0.5307, 0.4638, 0.9602, 0.6719, 0.7522, 0.0395, 0.7522, 0.2475, 0.9602, 0.6719, 0.7522, 0.6719, 0.5359, 0.0395, 0.5359, 0.0395, 0.7522, 0.6719, 0.5359, 0.4638, 0.3284, 0.2475, 0.3284, 0.0395, 0.5359, 0.2475, 0.3284, 0.106, 0.3284, 0.0395, 0.3944, 0.0395, 0.5359, 0.4638, 0.3284, 0.4389, 0.3118, 0.2725, 0.3118, 0.2475, 0.3284, 0.6719, 0.5359, 0.6719, 0.3944, 0.6053, 0.3284, 0.4638, 0.3284, 0.6719, 0.7522, 0.6893, 0.7266, 0.6893, 0.5622, 0.6719, 0.5359, 0.0395, 0.5359, 0.02201, 0.5622, 0.02201, 0.7266, 0.0395, 0.7522, 0.4638, 0.9602, 0.6053, 0.9602, 0.6719, 0.8937, 0.6719, 0.7522, 0.0395, 0.7522, 0.0395, 0.8937, 0.1061, 0.9602, 0.2475, 0.9602, 0.4389, 0.9769, 0.4638, 0.9602, 0.2475, 0.9602, 0.2725, 0.9769, 0.4638, 0.9602, 0.4389, 0.9769, 0.4428, 0.9927, 0.469, 0.9753, 0.6053, 0.9602, 0.4638, 0.9602, 0.469, 0.9753, 0.6172, 0.9753, 0.6719, 0.8937, 0.6053, 0.9602, 0.6172, 0.9753, 0.6869, 0.9055, 0.6719, 0.7522, 0.6719, 0.8937, 0.6869, 0.9055, 0.6869, 0.7573, 0.6893, 0.7266, 0.6719, 0.7522, 0.6869, 0.7573, 0.7052, 0.7305, 0.6719, 0.3944, 0.6719, 0.5359, 0.6869, 0.5307, 0.6869, 0.3825, 0.6053, 0.3284, 0.6719, 0.3944, 0.6869, 0.3825, 0.6172, 0.3134, 0.4638, 0.3284, 0.6053, 0.3284, 0.6172, 0.3134, 0.469, 0.3134, 0.4389, 0.3118, 0.4638, 0.3284, 0.469, 0.3134, 0.4428, 0.296, 0.2475, 0.3284, 0.2725, 0.3118, 0.2685, 0.296, 0.2424, 0.3134, 0.106, 0.3284, 0.2475, 0.3284, 0.2424, 0.3134, 0.09417, 0.3134, 0.0395, 0.3944, 0.106, 0.3284, 0.09417, 0.3134, 0.02447, 0.3825, 0.0395, 0.5359, 0.0395, 0.3944, 0.02447, 0.3825, 0.02447, 0.5307, 0.02201, 0.5622, 0.0395, 0.5359, 0.02447, 0.5307, 0.006156, 0.5583, 0.0395, 0.8937, 0.0395, 0.7522, 0.02447, 0.7573, 0.02447, 0.9055, 0.1061, 0.9602, 0.0395, 0.8937, 0.02447, 0.9055, 0.0942, 0.9753, 0.2475, 0.9602, 0.1061, 0.9602, 0.0942, 0.9753, 0.2424, 0.9753, 0.2725, 0.9769, 0.2475, 0.9602, 0.2424, 0.9753, 0.2685, 0.9927, 0.2725, 0.3118, 0.4389, 0.3118, 0.4428, 0.296, 0.2685, 0.296, 0.4389, 0.9769, 0.2725, 0.9769, 0.2685, 0.9927, 0.4428, 0.9927, 0.02201, 0.7266, 0.02201, 0.5622, 0.006156, 0.5583, 0.006156, 0.7305, 0.0395, 0.7522, 0.02201, 0.7266, 0.006156, 0.7305, 0.02447, 0.7573, 0.6893, 0.5622, 0.6893, 0.7266, 0.7052, 0.7305, 0.7052, 0.5583, 0.6719, 0.5359, 0.6893, 0.5622, 0.7052, 0.5583, 0.6869, 0.5307, 0.4638, 0.9602, 0.6719, 0.7522, 0.0395, 0.7522, 0.2475, 0.9602, 0.6719, 0.5359, 0.4638, 0.3284, 0.2475, 0.3284, 0.0395, 0.5359, 0.2475, 0.3284, 0.106, 0.3284, 0.0395, 0.3944, 0.0395, 0.5359, 0.4638, 0.3284, 0.4389, 0.3118, 0.2725, 0.3118, 0.2475, 0.3284, 0.6719, 0.5359, 0.6719, 0.3944, 0.6053, 0.3284, 0.4638, 0.3284, 0.6719, 0.7522, 0.6893, 0.7266, 0.6893, 0.5622, 0.6719, 0.5359, 0.0395, 0.5359, 0.02201, 0.5622, 0.02201, 0.7266, 0.0395, 0.7522, 0.4638, 0.9602, 0.6053, 0.9602, 0.6719, 0.8937, 0.6719, 0.7522, 0.0395, 0.7522, 0.0395, 0.8937, 0.1061, 0.9602, 0.2475, 0.9602, 0.4389, 0.9769, 0.4638, 0.9602, 0.2475, 0.9602, 0.2725, 0.9769, 0.4389, 0.9769, 0.2725, 0.9769, 0.2475, 0.9602, 0.4638, 0.9602, 0.0395, 0.7522, 0.2475, 0.9602, 0.1061, 0.9602, 0.0395, 0.8937, 0.4638, 0.9602, 0.6719, 0.7522, 0.6719, 0.8937, 0.6053, 0.9602, 0.0395, 0.5359, 0.0395, 0.7522, 0.02201, 0.7266, 0.02201, 0.5622, 0.6719, 0.7522, 0.6719, 0.5359, 0.6893, 0.5622, 0.6893, 0.7266, 0.6719, 0.5359, 0.4638, 0.3284, 0.6053, 0.3284, 0.6719, 0.3944, 0.4638, 0.3284, 0.2475, 0.3284, 0.2725, 0.3118, 0.4389, 0.3118, 0.2475, 0.3284, 0.0395, 0.5359, 0.0395, 0.3944, 0.106, 0.3284, 0.6719, 0.5359, 0.0395, 0.5359, 0.2475, 0.3284, 0.4638, 0.3284, 0.4638, 0.9602, 0.2475, 0.9602, 0.0395, 0.7522, 0.6719, 0.7522, 0.6719, 0.5359, 0.6869, 0.5307, 0.7052, 0.5583, 0.6893, 0.5622, 0.6893, 0.5622, 0.7052, 0.5583, 0.7052, 0.7305, 0.6893, 0.7266, 0.0395, 0.7522, 0.02447, 0.7573, 0.006156, 0.7305, 0.02201, 0.7266, 0.02201, 0.7266, 0.006156, 0.7305, 0.006156, 0.5583, 0.02201, 0.5622, 0.4389, 0.9769, 0.4428, 0.9927, 0.2685, 0.9927, 0.2725, 0.9769, 0.2725, 0.3118, 0.2685, 0.296, 0.4428, 0.296, 0.4389, 0.3118, 0.2725, 0.9769, 0.2685, 0.9927, 0.2424, 0.9753, 0.2475, 0.9602, 0.2475, 0.9602, 0.2424, 0.9753, 0.0942, 0.9753, 0.1061, 0.9602, 0.1061, 0.9602, 0.0942, 0.9753, 0.02447, 0.9055, 0.0395, 0.8937, 0.0395, 0.8937, 0.02447, 0.9055, 0.02447, 0.7573, 0.0395, 0.7522, 0.02201, 0.5622, 0.006156, 0.5583, 0.02447, 0.5307, 0.0395, 0.5359, 0.0395, 0.5359, 0.02447, 0.5307, 0.02447, 0.3825, 0.0395, 0.3944, 0.0395, 0.3944, 0.02447, 0.3825, 0.09417, 0.3134, 0.106, 0.3284, 0.106, 0.3284, 0.09417, 0.3134, 0.2424, 0.3134, 0.2475, 0.3284, 0.2475, 0.3284, 0.2424, 0.3134, 0.2685, 0.296, 0.2725, 0.3118, 0.4389, 0.3118, 0.4428, 0.296, 0.469, 0.3134, 0.4638, 0.3284, 0.4638, 0.3284, 0.469, 0.3134, 0.6172, 0.3134, 0.6053, 0.3284, 0.6053, 0.3284, 0.6172, 0.3134, 0.6869, 0.3825, 0.6719, 0.3944, 0.6719, 0.3944, 0.6869, 0.3825, 0.6869, 0.5307, 0.6719, 0.5359, 0.6893, 0.7266, 0.7052, 0.7305, 0.6869, 0.7573, 0.6719, 0.7522, 0.6719, 0.7522, 0.6869, 0.7573, 0.6869, 0.9055, 0.6719, 0.8937, 0.6719, 0.8937, 0.6869, 0.9055, 0.6172, 0.9753, 0.6053, 0.9602, 0.6053, 0.9602, 0.6172, 0.9753, 0.469, 0.9753, 0.4638, 0.9602, 0.4638, 0.9602, 0.469, 0.9753, 0.4428, 0.9927, 0.4389, 0.9769, 0.7705, 0.3711, 0.7182, 0.371, 0.7172, 0.2148, 0.7696, 0.2148, 0.5462, 0.02428, 0.6913, 0.09155, 0.6685, 0.1409, 0.5233, 0.07358, 0.8087, 0.133, 0.7806, 0.09166, 0.9044, 0.007473, 0.9325, 0.04884, 0.8087, 0.133, 0.788, 0.1374, 0.77, 0.1082, 0.7806, 0.09166, 0.6913, 0.09155, 0.7055, 0.1099, 0.6896, 0.1403, 0.6685, 0.1409, 0.7172, 0.2148, 0.725, 0.1963, 0.7591, 0.1945, 0.7696, 0.2148, 0.6685, 0.1409, 0.6896, 0.1403, 0.725, 0.1963, 0.7172, 0.2148, 0.7806, 0.09166, 0.77, 0.1082, 0.7055, 0.1099, 0.6913, 0.09155, 0.7696, 0.2148, 0.7591, 0.1945, 0.788, 0.1374, 0.8087, 0.133, 0.7591, 0.1945, 0.725, 0.1963, 0.77, 0.1082, 0.788, 0.1374, 0.77, 0.1082, 0.725, 0.1963, 0.6896, 0.1403, 0.7055, 0.1099, 0.77, 0.1082, 0.7055, 0.1099, 0.6896, 0.1403, 0.725, 0.1963, 0.7591, 0.1945, 0.788, 0.1374, 0.77, 0.1082, 0.725, 0.1963, 0.7696, 0.2148, 0.8087, 0.133, 0.788, 0.1374, 0.7591, 0.1945, 0.7806, 0.09166, 0.6913, 0.09155, 0.7055, 0.1099, 0.77, 0.1082, 0.6685, 0.1409, 0.7172, 0.2148, 0.725, 0.1963, 0.6896, 0.1403, 0.7172, 0.2148, 0.7696, 0.2148, 0.7591, 0.1945, 0.725, 0.1963, 0.6913, 0.09155, 0.6685, 0.1409, 0.6896, 0.1403, 0.7055, 0.1099, 0.8087, 0.133, 0.7806, 0.09166, 0.77, 0.1082, 0.788, 0.1374, 0.8087, 0.133, 0.9325, 0.04884, 0.9044, 0.007473, 0.7806, 0.09166, 0.5462, 0.02428, 0.5233, 0.07358, 0.6685, 0.1409, 0.6913, 0.09155, 0.7705, 0.3711, 0.7696, 0.2148, 0.7172, 0.2148, 0.7182, 0.371, 0.7705, 0.3711, 0.7182, 0.371, 0.7172, 0.2148, 0.7696, 0.2148, 0.5462, 0.02428, 0.6913, 0.09155, 0.6685, 0.1409, 0.5233, 0.07358, 0.8087, 0.133, 0.7806, 0.09166, 0.9044, 0.007473, 0.9325, 0.04884, 0.8087, 0.133, 0.788, 0.1374, 0.77, 0.1082, 0.7806, 0.09166, 0.6913, 0.09155, 0.7055, 0.1099, 0.6896, 0.1403, 0.6685, 0.1409, 0.7172, 0.2148, 0.725, 0.1963, 0.7591, 0.1945, 0.7696, 0.2148, 0.6685, 0.1409, 0.6896, 0.1403, 0.725, 0.1963, 0.7172, 0.2148, 0.7806, 0.09166, 0.77, 0.1082, 0.7055, 0.1099, 0.6913, 0.09155, 0.7696, 0.2148, 0.7591, 0.1945, 0.788, 0.1374, 0.8087, 0.133, 0.7591, 0.1945, 0.725, 0.1963, 0.77, 0.1082, 0.788, 0.1374, 0.77, 0.1082, 0.725, 0.1963, 0.6896, 0.1403, 0.7055, 0.1099, 0.77, 0.1082, 0.7055, 0.1099, 0.6896, 0.1403, 0.725, 0.1963, 0.7591, 0.1945, 0.788, 0.1374, 0.77, 0.1082, 0.725, 0.1963, 0.7696, 0.2148, 0.8087, 0.133, 0.788, 0.1374, 0.7591, 0.1945, 0.7806, 0.09166, 0.6913, 0.09155, 0.7055, 0.1099, 0.77, 0.1082, 0.6685, 0.1409, 0.7172, 0.2148, 0.725, 0.1963, 0.6896, 0.1403, 0.7172, 0.2148, 0.7696, 0.2148, 0.7591, 0.1945, 0.725, 0.1963, 0.6913, 0.09155, 0.6685, 0.1409, 0.6896, 0.1403, 0.7055, 0.1099, 0.8087, 0.133, 0.7806, 0.09166, 0.77, 0.1082, 0.788, 0.1374, 0.8087, 0.133, 0.9325, 0.04884, 0.9044, 0.007473, 0.7806, 0.09166, 0.5462, 0.02428, 0.5233, 0.07358, 0.6685, 0.1409, 0.6913, 0.09155, 0.7705, 0.3711, 0.7696, 0.2148, 0.7172, 0.2148, 0.7182, 0.371, 0.7705, 0.3711, 0.7182, 0.371, 0.7172, 0.2148, 0.7696, 0.2148, 0.5462, 0.02428, 0.6913, 0.09155, 0.6685, 0.1409, 0.5233, 0.07358, 0.8087, 0.133, 0.7806, 0.09166, 0.9044, 0.007473, 0.9325, 0.04884, 0.8087, 0.133, 0.788, 0.1374, 0.77, 0.1082, 0.7806, 0.09166, 0.6913, 0.09155, 0.7055, 0.1099, 0.6896, 0.1403, 0.6685, 0.1409, 0.7172, 0.2148, 0.725, 0.1963, 0.7591, 0.1945, 0.7696, 0.2148, 0.6685, 0.1409, 0.6896, 0.1403, 0.725, 0.1963, 0.7172, 0.2148, 0.7806, 0.09166, 0.77, 0.1082, 0.7055, 0.1099, 0.6913, 0.09155, 0.7696, 0.2148, 0.7591, 0.1945, 0.788, 0.1374, 0.8087, 0.133, 0.7591, 0.1945, 0.725, 0.1963, 0.77, 0.1082, 0.788, 0.1374, 0.77, 0.1082, 0.725, 0.1963, 0.6896, 0.1403, 0.7055, 0.1099, 0.77, 0.1082, 0.7055, 0.1099, 0.6896, 0.1403, 0.725, 0.1963, 0.7591, 0.1945, 0.788, 0.1374, 0.77, 0.1082, 0.725, 0.1963, 0.7696, 0.2148, 0.8087, 0.133, 0.788, 0.1374, 0.7591, 0.1945, 0.7806, 0.09166, 0.6913, 0.09155, 0.7055, 0.1099, 0.77, 0.1082, 0.6685, 0.1409, 0.7172, 0.2148, 0.725, 0.1963, 0.6896, 0.1403, 0.7172, 0.2148, 0.7696, 0.2148, 0.7591, 0.1945, 0.725, 0.1963, 0.6913, 0.09155, 0.6685, 0.1409, 0.6896, 0.1403, 0.7055, 0.1099, 0.8087, 0.133, 0.7806, 0.09166, 0.77, 0.1082, 0.788, 0.1374, 0.8087, 0.133, 0.9325, 0.04884, 0.9044, 0.007473, 0.7806, 0.09166, 0.5462, 0.02428, 0.5233, 0.07358, 0.6685, 0.1409, 0.6913, 0.09155, 0.7705, 0.3711, 0.7696, 0.2148, 0.7172, 0.2148, 0.7182, 0.371, 0.7705, 0.3711, 0.7182, 0.371, 0.7172, 0.2148, 0.7696, 0.2148, 0.5462, 0.02428, 0.6913, 0.09155, 0.6685, 0.1409, 0.5233, 0.07358, 0.8087, 0.133, 0.7806, 0.09166, 0.9044, 0.007473, 0.9325, 0.04884, 0.8087, 0.133, 0.788, 0.1374, 0.77, 0.1082, 0.7806, 0.09166, 0.6913, 0.09155, 0.7055, 0.1099, 0.6896, 0.1403, 0.6685, 0.1409, 0.7172, 0.2148, 0.725, 0.1963, 0.7591, 0.1945, 0.7696, 0.2148, 0.6685, 0.1409, 0.6896, 0.1403, 0.725, 0.1963, 0.7172, 0.2148, 0.7806, 0.09166, 0.77, 0.1082, 0.7055, 0.1099, 0.6913, 0.09155, 0.7696, 0.2148, 0.7591, 0.1945, 0.788, 0.1374, 0.8087, 0.133, 0.7591, 0.1945, 0.725, 0.1963, 0.77, 0.1082, 0.788, 0.1374, 0.77, 0.1082, 0.725, 0.1963, 0.6896, 0.1403, 0.7055, 0.1099, 0.77, 0.1082, 0.7055, 0.1099, 0.6896, 0.1403, 0.725, 0.1963, 0.7591, 0.1945, 0.788, 0.1374, 0.77, 0.1082, 0.725, 0.1963, 0.7696, 0.2148, 0.8087, 0.133, 0.788, 0.1374, 0.7591, 0.1945, 0.7806, 0.09166, 0.6913, 0.09155, 0.7055, 0.1099, 0.77, 0.1082, 0.6685, 0.1409, 0.7172, 0.2148, 0.725, 0.1963, 0.6896, 0.1403, 0.7172, 0.2148, 0.7696, 0.2148, 0.7591, 0.1945, 0.725, 0.1963, 0.6913, 0.09155, 0.6685, 0.1409, 0.6896, 0.1403, 0.7055, 0.1099, 0.8087, 0.133, 0.7806, 0.09166, 0.77, 0.1082, 0.788, 0.1374, 0.8087, 0.133, 0.9325, 0.04884, 0.9044, 0.007473, 0.7806, 0.09166, 0.5462, 0.02428, 0.5233, 0.07358, 0.6685, 0.1409, 0.6913, 0.09155, 0.7705, 0.3711, 0.7696, 0.2148, 0.7172, 0.2148, 0.7182, 0.371, 0.1741, 0.1283, 0.09149, 0.07886, 0.07185, 0.2304, 0.1686, 0.2033, 0.3894, 0.13, 0.3963, 0.2052, 0.4954, 0.2304, 0.4719, 0.0788, 0.3894, 0.13, 0.3671, 0.1511, 0.3676, 0.1826, 0.3963, 0.2052, 0.1686, 0.2033, 0.197, 0.1783, 0.1973, 0.1472, 0.1741, 0.1283, 0.3963, 0.2052, 0.3676, 0.1826, 0.197, 0.1783, 0.1686, 0.2033, 0.1741, 0.1283, 0.1973, 0.1472, 0.3671, 0.1511, 0.3894, 0.13, 0.1973, 0.1472, 0.197, 0.1783, 0.3676, 0.1826, 0.3671, 0.1511, 0.1973, 0.1472, 0.197, 0.1783, 0.3676, 0.1826, 0.3671, 0.1511, 0.1741, 0.1283, 0.1973, 0.1472, 0.3671, 0.1511, 0.3894, 0.13, 0.3963, 0.2052, 0.3676, 0.1826, 0.197, 0.1783, 0.1686, 0.2033, 0.1686, 0.2033, 0.197, 0.1783, 0.1973, 0.1472, 0.1741, 0.1283, 0.3894, 0.13, 0.3671, 0.1511, 0.3676, 0.1826, 0.3963, 0.2052, 0.3894, 0.13, 0.3963, 0.2052, 0.4954, 0.2304, 0.4719, 0.0788, 0.1741, 0.1283, 0.09149, 0.07886, 0.07185, 0.2304, 0.1686, 0.2033, 0.1973, 0.1472, 0.3671, 0.1511, 0.3676, 0.1826, 0.197, 0.1783, 0.1741, 0.1283, 0.3894, 0.13, 0.3671, 0.1511, 0.1973, 0.1472, 0.3963, 0.2052, 0.1686, 0.2033, 0.197, 0.1783, 0.3676, 0.1826, 0.1686, 0.2033, 0.1741, 0.1283, 0.1973, 0.1472, 0.197, 0.1783, 0.3894, 0.13, 0.3963, 0.2052, 0.3676, 0.1826, 0.3671, 0.1511, 0.3894, 0.13, 0.4719, 0.0788, 0.4954, 0.2304, 0.3963, 0.2052, 0.1741, 0.1283, 0.1686, 0.2033, 0.07185, 0.2304, 0.09149, 0.07886, 0.1741, 0.1283, 0.1686, 0.2033, 0.07185, 0.2304, 0.09149, 0.07886, 0.3894, 0.13, 0.4719, 0.0788, 0.4954, 0.2304, 0.3963, 0.2052, 0.3894, 0.13, 0.3963, 0.2052, 0.3676, 0.1826, 0.3671, 0.1511, 0.1686, 0.2033, 0.1741, 0.1283, 0.1973, 0.1472, 0.197, 0.1783, 0.3963, 0.2052, 0.1686, 0.2033, 0.197, 0.1783, 0.3676, 0.1826, 0.1741, 0.1283, 0.3894, 0.13, 0.3671, 0.1511, 0.1973, 0.1472, 0.1973, 0.1472, 0.3671, 0.1511, 0.3676, 0.1826, 0.197, 0.1783, 0.1973, 0.1472, 0.3671, 0.1511, 0.3676, 0.1826, 0.197, 0.1783, 0.1741, 0.1283, 0.3894, 0.13, 0.3671, 0.1511, 0.1973, 0.1472, 0.3963, 0.2052, 0.1686, 0.2033, 0.197, 0.1783, 0.3676, 0.1826, 0.1686, 0.2033, 0.1741, 0.1283, 0.1973, 0.1472, 0.197, 0.1783, 0.3894, 0.13, 0.3963, 0.2052, 0.3676, 0.1826, 0.3671, 0.1511, 0.3894, 0.13, 0.4719, 0.0788, 0.4954, 0.2304, 0.3963, 0.2052, 0.1741, 0.1283, 0.1686, 0.2033, 0.07185, 0.2304, 0.09149, 0.07886, 0.1741, 0.1283, 0.09149, 0.07886, 0.07185, 0.2304, 0.1686, 0.2033, 0.3894, 0.13, 0.3963, 0.2052, 0.4954, 0.2304, 0.4719, 0.0788, 0.3894, 0.13, 0.3671, 0.1511, 0.3676, 0.1826, 0.3963, 0.2052, 0.1686, 0.2033, 0.197, 0.1783, 0.1973, 0.1472, 0.1741, 0.1283, 0.3963, 0.2052, 0.3676, 0.1826, 0.197, 0.1783, 0.1686, 0.2033, 0.1741, 0.1283, 0.1973, 0.1472, 0.3671, 0.1511, 0.3894, 0.13, 0.1973, 0.1472, 0.197, 0.1783, 0.3676, 0.1826, 0.3671, 0.1511, 0.1973, 0.1472, 0.197, 0.1783, 0.3676, 0.1826, 0.3671, 0.1511, 0.1741, 0.1283, 0.1973, 0.1472, 0.3671, 0.1511, 0.3894, 0.13, 0.3963, 0.2052, 0.3676, 0.1826, 0.197, 0.1783, 0.1686, 0.2033, 0.1686, 0.2033, 0.197, 0.1783, 0.1973, 0.1472, 0.1741, 0.1283, 0.3894, 0.13, 0.3671, 0.1511, 0.3676, 0.1826, 0.3963, 0.2052, 0.3894, 0.13, 0.3963, 0.2052, 0.4954, 0.2304, 0.4719, 0.0788, 0.1741, 0.1283, 0.09149, 0.07886, 0.07185, 0.2304, 0.1686, 0.2033, 0.1741, 0.1283, 0.1686, 0.2033, 0.07185, 0.2304, 0.09149, 0.07886, 0.3894, 0.13, 0.4719, 0.0788, 0.4954, 0.2304, 0.3963, 0.2052, 0.3894, 0.13, 0.3963, 0.2052, 0.3676, 0.1826, 0.3671, 0.1511, 0.1686, 0.2033, 0.1741, 0.1283, 0.1973, 0.1472, 0.197, 0.1783, 0.3963, 0.2052, 0.1686, 0.2033, 0.197, 0.1783, 0.3676, 0.1826, 0.1741, 0.1283, 0.3894, 0.13, 0.3671, 0.1511, 0.1973, 0.1472, 0.1973, 0.1472, 0.3671, 0.1511, 0.3676, 0.1826, 0.197, 0.1783, 0.1741, 0.1283, 0.09149, 0.07886, 0.07185, 0.2304, 0.1686, 0.2033, 0.3894, 0.13, 0.3963, 0.2052, 0.4954, 0.2304, 0.4719, 0.0788, 0.3894, 0.13, 0.3671, 0.1511, 0.3676, 0.1826, 0.3963, 0.2052, 0.1686, 0.2033, 0.197, 0.1783, 0.1973, 0.1472, 0.1741, 0.1283, 0.3963, 0.2052, 0.3676, 0.1826, 0.197, 0.1783, 0.1686, 0.2033, 0.1741, 0.1283, 0.1973, 0.1472, 0.3671, 0.1511, 0.3894, 0.13, 0.1973, 0.1472, 0.197, 0.1783, 0.3676, 0.1826, 0.3671, 0.1511, 0.1973, 0.1472, 0.3671, 0.1511, 0.3676, 0.1826, 0.197, 0.1783, 0.1741, 0.1283, 0.3894, 0.13, 0.3671, 0.1511, 0.1973, 0.1472, 0.3963, 0.2052, 0.1686, 0.2033, 0.197, 0.1783, 0.3676, 0.1826, 0.1686, 0.2033, 0.1741, 0.1283, 0.1973, 0.1472, 0.197, 0.1783, 0.3894, 0.13, 0.3963, 0.2052, 0.3676, 0.1826, 0.3671, 0.1511, 0.3894, 0.13, 0.4719, 0.0788, 0.4954, 0.2304, 0.3963, 0.2052, 0.1741, 0.1283, 0.1686, 0.2033, 0.07185, 0.2304, 0.09149, 0.07886, 0.1741, 0.1283, 0.09149, 0.07886, 0.07185, 0.2304, 0.1686, 0.2033, 0.3894, 0.13, 0.3963, 0.2052, 0.4954, 0.2304, 0.4719, 0.0788, 0.3894, 0.13, 0.3671, 0.1511, 0.3676, 0.1826, 0.3963, 0.2052, 0.1686, 0.2033, 0.197, 0.1783, 0.1973, 0.1472, 0.1741, 0.1283, 0.3963, 0.2052, 0.3676, 0.1826, 0.197, 0.1783, 0.1686, 0.2033, 0.1741, 0.1283, 0.1973, 0.1472, 0.3671, 0.1511, 0.3894, 0.13, 0.1973, 0.1472, 0.197, 0.1783, 0.3676, 0.1826, 0.3671, 0.1511, 0.1973, 0.1472, 0.3671, 0.1511, 0.3676, 0.1826, 0.197, 0.1783, 0.1741, 0.1283, 0.3894, 0.13, 0.3671, 0.1511, 0.1973, 0.1472, 0.3963, 0.2052, 0.1686, 0.2033, 0.197, 0.1783, 0.3676, 0.1826, 0.1686, 0.2033, 0.1741, 0.1283, 0.1973, 0.1472, 0.197, 0.1783, 0.3894, 0.13, 0.3963, 0.2052, 0.3676, 0.1826, 0.3671, 0.1511, 0.3894, 0.13, 0.4719, 0.0788, 0.4954, 0.2304, 0.3963, 0.2052, 0.1741, 0.1283, 0.1686, 0.2033, 0.07185, 0.2304, 0.09149, 0.07886, 0.9915, 0.9437, 0.7139, 0.9437, 0.7702, 0.8746, 0.9352, 0.8746, 0.7139, 0.4083, 0.9915, 0.4083, 0.9352, 0.4774, 0.7702, 0.4774, 0.9915, 0.4083, 0.9915, 0.9437, 0.9352, 0.8746, 0.9352, 0.4774, 0.7139, 0.9437, 0.7139, 0.4083, 0.7702, 0.4774, 0.7702, 0.8746, 0.7702, 0.4774, 0.9352, 0.4774, 0.9352, 0.8746, 0.7702, 0.8746, 0.7702, 0.4774, 0.7702, 0.8746, 0.9352, 0.8746, 0.9352, 0.4774, 0.7139, 0.9437, 0.7702, 0.8746, 0.7702, 0.4774, 0.7139, 0.4083, 0.9915, 0.4083, 0.9352, 0.4774, 0.9352, 0.8746, 0.9915, 0.9437, 0.7139, 0.4083, 0.7702, 0.4774, 0.9352, 0.4774, 0.9915, 0.4083, 0.9915, 0.9437, 0.9352, 0.8746, 0.7702, 0.8746, 0.7139, 0.9437, 0.9915, 0.9437, 0.9352, 0.8746, 0.7702, 0.8746, 0.7139, 0.9437, 0.7139, 0.4083, 0.7702, 0.4774, 0.9352, 0.4774, 0.9915, 0.4083, 0.9915, 0.4083, 0.9352, 0.4774, 0.9352, 0.8746, 0.9915, 0.9437, 0.7139, 0.9437, 0.7702, 0.8746, 0.7702, 0.4774, 0.7139, 0.4083, 0.7702, 0.4774, 0.7702, 0.8746, 0.9352, 0.8746, 0.9352, 0.4774, 0.7702, 0.4774, 0.9352, 0.4774, 0.9352, 0.8746, 0.7702, 0.8746, 0.7139, 0.9437, 0.7139, 0.4083, 0.7702, 0.4774, 0.7702, 0.8746, 0.9915, 0.4083, 0.9915, 0.9437, 0.9352, 0.8746, 0.9352, 0.4774, 0.7139, 0.4083, 0.9915, 0.4083, 0.9352, 0.4774, 0.7702, 0.4774, 0.9915, 0.9437, 0.7139, 0.9437, 0.7702, 0.8746, 0.9352, 0.8746])
me_plane.use_remesh_preserve_volume = False
me_plane.use_remesh_preserve_attributes = False
me_plane.use_mirror_vertex_groups = False
me_plane.update()

# ---- objects
ob_plane = bpy.data.objects.new('Plane', me_plane)
ob_lamp = bpy.data.objects.new('Lamp', light_spot)
ob_camera = bpy.data.objects.new('Camera', cam_camera)

# ---- transforms, parenting, visibility, modifiers, constraints
ob_plane.location = (0.03937, 0.02625, 0.0)
ob_plane.lock_rotations_4d = False
ob_plane.empty_display_type = 'ARROWS'
ob_plane.lineart.crease_threshold = 0.0
ob_lamp.location = (4.076, 1.005, 5.904)
ob_lamp.rotation_euler = (0.6503, 0.05522, 1.866)
ob_lamp.lock_rotations_4d = False
ob_lamp.empty_display_type = 'ARROWS'
ob_lamp.color = (0.0, 0.0, 0.0, 0.0)
ob_lamp.lineart.crease_threshold = 0.0
ob_camera.location = (7.481, -6.508, 5.344)
ob_camera.rotation_euler = (1.109, 0.01082, 0.8149)
ob_camera.lock_rotations_4d = False
ob_camera.empty_display_type = 'ARROWS'
ob_camera.color = (0.0, 0.0, 0.0, 0.0)
ob_camera.display_type = 'WIRE'
ob_camera.lineart.crease_threshold = 0.0

# ---- collection membership
col_collection_1.objects.link(ob_plane)
col_collection_1.objects.link(ob_lamp)
col_collection_1.objects.link(ob_camera)

# ---- scene / render settings (as saved in the file)
scene.camera = ob_camera
scene.frame_start = 1; scene.frame_end = 250; scene.frame_set(1)
scene.render.engine = 'BLENDER_EEVEE_NEXT'
scene.render.image_settings.file_format = 'JPEG'
scene.render.image_settings.color_mode = 'RGB'
scene.render.image_settings.compression = 90
scene.render.resolution_x = 800
scene.render.resolution_y = 600
scene.render.pixel_aspect_x = 100.0
scene.render.pixel_aspect_y = 100.0
scene.render.fps = 25
scene.render.dither_intensity = 0.0
scene.render.use_compositing = False
scene.render.use_sequencer = False
scene.render.bake_margin = 2
scene.render.bake_bias = 0.0
scene.render.use_stamp_time = False
scene.render.use_stamp_date = False
scene.render.use_stamp_frame = False
scene.render.use_stamp_camera = False
scene.render.use_stamp_scene = False
scene.render.use_stamp_filename = False
scene.render.use_stamp_render_time = False
scene.render.stamp_font_size = 0
scene.cycles.use_denoising = False
scene.cycles.samples = 10
scene.cycles.sampling_pattern = 'TABULATED_SOBOL'
scene.cycles.light_sampling_threshold = 0.0
scene.cycles.use_adaptive_sampling = False
scene.cycles.use_light_tree = False
scene.cycles.blur_glossy = 0.0
scene.cycles.volume_bounces = 1
scene.cycles.pixel_filter_type = 'GAUSSIAN'
scene.cycles.sample_clamp_indirect = 0.0
scene.view_settings.view_transform = 'Raw'
bpy.context.view_layer.update()
